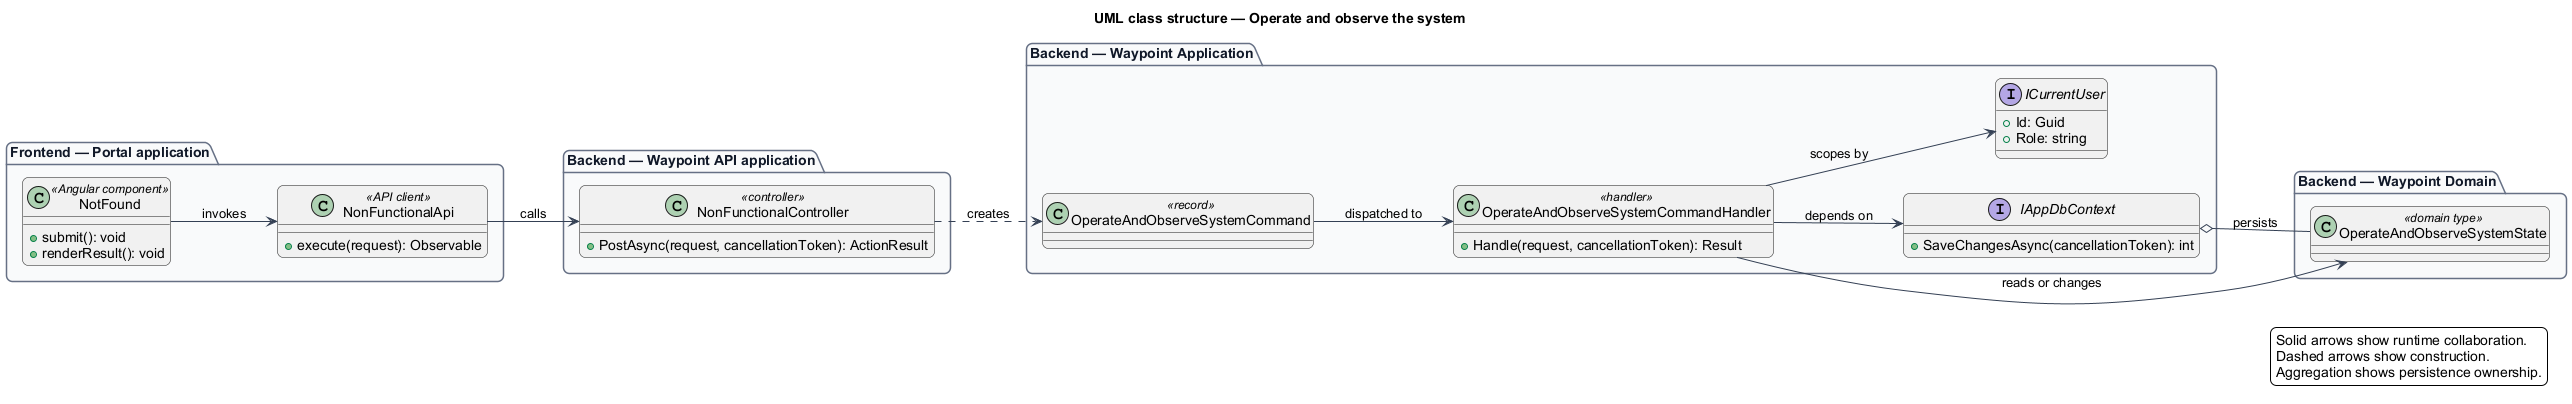

The diagram above was rendered by PlantUML. Its source (embedded in the PNG):
@startuml
left to right direction
title UML class structure — Operate and observe the system
skinparam backgroundColor #FFFFFF
skinparam shadowing false
skinparam roundcorner 12
skinparam defaultFontName Arial
skinparam ArrowColor #344054
skinparam rectangle {
  BorderColor #344054
  FontColor #101828
}
skinparam package {
  BorderColor #667085
  FontColor #101828
  BackgroundColor #F9FAFB
}
package "Frontend — Portal application" {
  class "NotFound" as page_NotFound <<Angular component>> {
    +submit(): void
    +renderResult(): void
  }
  class "NonFunctionalApi" as client_NonFunctionalApi <<API client>> {
    +execute(request): Observable
  }
}
package "Backend — Waypoint API application" {
  class "NonFunctionalController" as controller_NonFunctionalController <<controller>> {
    +PostAsync(request, cancellationToken): ActionResult
  }
}
package "Backend — Waypoint Application" {
  class "OperateAndObserveSystemCommand" as request_OperateAndObserveSystemCommand <<record>>
  class "OperateAndObserveSystemCommandHandler" as handler_OperateAndObserveSystemCommandHandler <<handler>> {
    +Handle(request, cancellationToken): Result
  }
  interface IAppDbContext {
    +SaveChangesAsync(cancellationToken): int
  }
  interface ICurrentUser {
    +Id: Guid
    +Role: string
  }
}
package "Backend — Waypoint Domain" {
  class "OperateAndObserveSystemState" as entity_OperateAndObserveSystemState <<domain type>>
}
page_NotFound --> client_NonFunctionalApi : invokes
client_NonFunctionalApi --> controller_NonFunctionalController : calls
controller_NonFunctionalController ..> request_OperateAndObserveSystemCommand : creates
request_OperateAndObserveSystemCommand --> handler_OperateAndObserveSystemCommandHandler : dispatched to
handler_OperateAndObserveSystemCommandHandler --> IAppDbContext : depends on
handler_OperateAndObserveSystemCommandHandler --> ICurrentUser : scopes by
handler_OperateAndObserveSystemCommandHandler --> entity_OperateAndObserveSystemState : reads or changes
IAppDbContext o-- entity_OperateAndObserveSystemState : persists
legend right
  Solid arrows show runtime collaboration.
  Dashed arrows show construction.
  Aggregation shows persistence ownership.
endlegend
@enduml